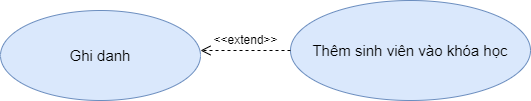

The diagram above was exported from draw.io. Its source (the exported page's mxGraphModel, read from the mxfile embedded in the PNG):
<mxGraphModel dx="1038" dy="588" grid="1" gridSize="10" guides="1" tooltips="1" connect="1" arrows="1" fold="1" page="1" pageScale="1" pageWidth="850" pageHeight="1100" math="0" shadow="0">
  <root>
    <mxCell id="0" />
    <mxCell id="1" parent="0" />
    <mxCell id="EgvladDOk30NKC7SnpCp-1" value="&lt;font style=&quot;font-size: 15px&quot;&gt;Ghi danh&lt;/font&gt;" style="ellipse;whiteSpace=wrap;html=1;fillColor=#dae8fc;strokeColor=#6c8ebf;" vertex="1" parent="1">
      <mxGeometry x="200" y="190" width="200" height="90" as="geometry" />
    </mxCell>
    <mxCell id="EgvladDOk30NKC7SnpCp-2" value="&lt;font style=&quot;font-size: 15px&quot;&gt;Thêm sinh viên vào khóa học&lt;/font&gt;" style="ellipse;whiteSpace=wrap;html=1;fillColor=#dae8fc;strokeColor=#6c8ebf;" vertex="1" parent="1">
      <mxGeometry x="490" y="180" width="240" height="100" as="geometry" />
    </mxCell>
    <mxCell id="EgvladDOk30NKC7SnpCp-4" value="&lt;font style=&quot;font-size: 12px&quot;&gt;&amp;lt;&amp;lt;extend&amp;gt;&amp;gt;&lt;/font&gt;" style="html=1;verticalAlign=bottom;endArrow=open;dashed=1;endSize=8;rounded=0;fontSize=15;" edge="1" parent="1" source="EgvladDOk30NKC7SnpCp-2">
      <mxGeometry relative="1" as="geometry">
        <mxPoint x="575" y="310" as="sourcePoint" />
        <mxPoint x="400" y="230" as="targetPoint" />
      </mxGeometry>
    </mxCell>
  </root>
</mxGraphModel>